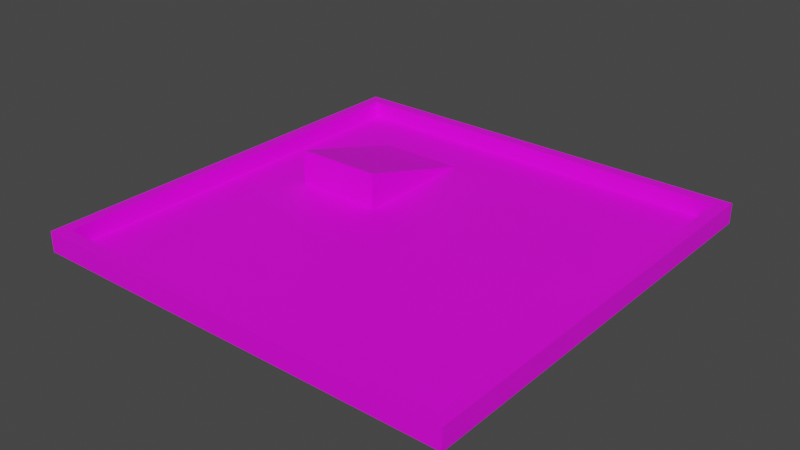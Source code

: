 # Source: bowl.blend  (saved by Blender 2.83.18; exported with 4.5.12 LTS)
import bpy
from mathutils import Matrix  # noqa: F401  (used for matrix-valued properties, if any)

bpy.ops.wm.read_factory_settings(use_empty=True)
scene = bpy.context.scene
scene.name = 'Scene'

# ---- collections
col_collection = bpy.data.collections.new('Collection'); scene.collection.children.link(col_collection)

# ---- images (referenced by path relative to the original .blend; pixels are not part of the script)
import os
ASSET_DIR = os.environ.get("B2B_ASSET_DIR", "")  # directory of the original .blend (textures are referenced by path, not embedded)
HERE = os.path.dirname(os.path.abspath(__file__))  # packed textures are extracted next to this script under _unpacked/

def load_image(name, relpath, width, height, colorspace="sRGB"):
    """Load a texture the original file referenced (path relative to the .blend, or extracted next to this script)."""
    p = next((c for c in (os.path.join(HERE, relpath), os.path.join(ASSET_DIR, relpath)) if relpath and os.path.exists(c)), "")
    if p:
        img = bpy.data.images.load(p, check_existing=True)
        img.name = name
    else:  # same state as the original file: an image datablock whose file is absent (Cycles renders it pink)
        img = bpy.data.images.new(name, width, height)
        img.source = "FILE"
        img.filepath = "//" + (relpath or name)
    img.colorspace_settings.name = colorspace
    return img
img_rdlaz01_bmp = load_image('@RDLAZ01.BMP', '@RDLAZ01.BMP', 1024, 1024, 'sRGB')

# ---- materials (node trees are filled in below, after node groups)
mat_material_002 = bpy.data.materials.new('Material.002')
mat_material_002.use_transparent_shadow = False

# ---- material node trees
mat_material_002.use_nodes = True; mat_material_002.node_tree.nodes.clear()
_N = mat_material_002.node_tree.nodes; _L = mat_material_002.node_tree.links
n0 = _N.new('ShaderNodeBsdfPrincipled'); n0.name = 'Principled BSDF'; n0.location = (10, 300)
n0.distribution = 'GGX'
n0.subsurface_method = 'BURLEY'
n0.inputs[3].default_value = 1.45
n0.inputs[27].default_value = (0.0, 0.0, 0.0, 1.0)
n0.inputs[28].default_value = 1.0
n1 = _N.new('ShaderNodeOutputMaterial'); n1.name = 'Material Output'; n1.location = (300, 300)
n2 = _N.new('ShaderNodeTexImage'); n2.name = 'Image Texture'; n2.location = (-280, 280)
n2.image = img_rdlaz01_bmp
_L.new(n0.outputs[0], n1.inputs[0])
_L.new(n2.outputs[0], n0.inputs[0])
n1.is_active_output = True

# ---- world
world_world = bpy.data.worlds.new('World'); scene.world = world_world
world_world.use_nodes = True; world_world.node_tree.nodes.clear()
_N = world_world.node_tree.nodes; _L = world_world.node_tree.links
n0 = _N.new('ShaderNodeOutputWorld'); n0.name = 'World Output'; n0.location = (300, 300)
n1 = _N.new('ShaderNodeBackground'); n1.name = 'Background'; n1.location = (10, 300)
n1.inputs[0].default_value = (0.05088, 0.05088, 0.05088, 1.0)
_L.new(n1.outputs[0], n0.inputs[0])
n0.is_active_output = True
world_world.color = (0.05088, 0.05088, 0.05088)
world_world.use_sun_shadow = False
world_world.sun_shadow_jitter_overblur = 0.0

# ---- meshes
me_cube_001 = bpy.data.meshes.new('Cube.001')
me_cube_001.from_pydata([(-23.73, -23.73, -0.1287), (-22.37, -22.37, 2.129), (-23.73, 23.73, -0.1287), (-22.37, 22.37, 2.129), (23.73, -23.73, -0.1287), (22.37, -22.37, 2.129), (23.73, 23.73, -0.1287), (22.37, 22.37, 2.129), (-23.73, -23.73, 2.129), (-23.73, 23.73, 2.129), (23.73, 23.73, 2.129), (23.73, -23.73, 2.129), (-22.37, -22.37, 0.01067), (-22.37, 22.37, 0.01067), (22.37, 22.37, 0.01067), (22.37, -22.37, 0.01067), (-22.37, -22.37, 0.3011), (-22.37, 22.37, 0.3011), (22.37, 22.37, 0.3011), (22.37, -22.37, 0.3011), (-15.32, 2.356, -1.799), (-15.32, 2.356, 4.286), (-15.32, 16.64, -1.799), (-15.32, 16.64, 0.2012), (-5.639, 2.356, -1.799), (-5.639, 2.356, 4.286), (-5.639, 16.64, -1.799), (-5.639, 16.64, 0.2012)], [], [(8, 2, 0), (9, 6, 2), (10, 4, 6), (11, 0, 4), (6, 0, 2), (7, 15, 5), (3, 8, 1), (7, 9, 3), (5, 10, 7), (1, 11, 5), (15, 16, 12), (1, 13, 3), (5, 12, 1), (3, 14, 7), (17, 19, 18), (13, 18, 14), (14, 19, 15), (12, 17, 13), (8, 9, 2), (9, 10, 6), (10, 11, 4), (11, 8, 0), (6, 4, 0), (7, 14, 15), (3, 9, 8), (7, 10, 9), (5, 11, 10), (1, 8, 11), (15, 19, 16), (1, 12, 13), (5, 15, 12), (3, 13, 14), (17, 16, 19), (13, 17, 18), (14, 18, 19), (12, 16, 17), (20, 21, 23, 22), (22, 23, 27, 26), (26, 27, 25, 24), (24, 25, 21, 20), (22, 26, 24, 20), (27, 23, 21, 25)])
_uv = me_cube_001.uv_layers.new(name='UVMap')
_uv.uv.foreach_set('vector', [0.625, 0.0, 0.375, 0.25, 0.375, 0.0, 0.625, 0.25, 0.375, 0.5, 0.375, 0.25, 0.625, 0.5, 0.375, 0.75, 0.375, 0.5, 0.625, 0.75, 0.375, 1.0, 0.375, 0.75, 0.375, 0.5, 0.125, 0.75, 0.125, 0.5, 0.6322, 0.5072, 0.6322, 0.7428, 0.6322, 0.7428, 0.8678, 0.5072, 0.875, 0.75, 0.8678, 0.7428, 0.6322, 0.5072, 0.875, 0.5, 0.8678, 0.5072, 0.6322, 0.7428, 0.625, 0.5, 0.6322, 0.5072, 0.8678, 0.7428, 0.625, 0.75, 0.6322, 0.7428, 0.6322, 0.7428, 0.8678, 0.7428, 0.8678, 0.7428, 0.8678, 0.7428, 0.8678, 0.5072, 0.8678, 0.5072, 0.6322, 0.7428, 0.8678, 0.7428, 0.8678, 0.7428, 0.8678, 0.5072, 0.6322, 0.5072, 0.6322, 0.5072, 0.8678, 0.5072, 0.6322, 0.7428, 0.6322, 0.5072, 0.8678, 0.5072, 0.6322, 0.5072, 0.6322, 0.5072, 0.6322, 0.5072, 0.6322, 0.7428, 0.6322, 0.7428, 0.8678, 0.7428, 0.8678, 0.5072, 0.8678, 0.5072, 0.625, 0.0, 0.625, 0.25, 0.375, 0.25, 0.625, 0.25, 0.625, 0.5, 0.375, 0.5, 0.625, 0.5, 0.625, 0.75, 0.375, 0.75, 0.625, 0.75, 0.625, 1.0, 0.375, 1.0, 0.375, 0.5, 0.375, 0.75, 0.125, 0.75, 0.6322, 0.5072, 0.6322, 0.5072, 0.6322, 0.7428, 0.8678, 0.5072, 0.875, 0.5, 0.875, 0.75, 0.6322, 0.5072, 0.625, 0.5, 0.875, 0.5, 0.6322, 0.7428, 0.625, 0.75, 0.625, 0.5, 0.8678, 0.7428, 0.875, 0.75, 0.625, 0.75, 0.6322, 0.7428, 0.6322, 0.7428, 0.8678, 0.7428, 0.8678, 0.7428, 0.8678, 0.7428, 0.8678, 0.5072, 0.6322, 0.7428, 0.6322, 0.7428, 0.8678, 0.7428, 0.8678, 0.5072, 0.8678, 0.5072, 0.6322, 0.5072, 0.8678, 0.5072, 0.8678, 0.7428, 0.6322, 0.7428, 0.8678, 0.5072, 0.8678, 0.5072, 0.6322, 0.5072, 0.6322, 0.5072, 0.6322, 0.5072, 0.6322, 0.7428, 0.8678, 0.7428, 0.8678, 0.7428, 0.8678, 0.5072, 0.375, 0.0, 0.625, 0.0, 0.625, 0.25, 0.375, 0.25, 0.375, 0.25, 0.625, 0.25, 0.625, 0.5, 0.375, 0.5, 0.375, 0.5, 0.625, 0.5, 0.625, 0.75, 0.375, 0.75, 0.375, 0.75, 0.625, 0.75, 0.625, 1.0, 0.375, 1.0, 0.125, 0.5, 0.375, 0.5, 0.375, 0.75, 0.125, 0.75, 0.625, 0.5, 0.875, 0.5, 0.875, 0.75, 0.625, 0.75])
me_cube_001.materials.append(mat_material_002)
me_cube_001.use_remesh_fix_poles = True
me_cube_001.use_remesh_preserve_attributes = False
me_cube_001.use_mirror_vertex_groups = False
me_cube_001.update()

# ---- objects
ob_cube = bpy.data.objects.new('Cube', me_cube_001)

# ---- transforms, parenting, visibility, modifiers, constraints
ob_cube.location = (0.0, 0.0, 0.0)
ob_cube.lineart.crease_threshold = 0.0

# ---- collection membership
col_collection.objects.link(ob_cube)

# ---- scene / render settings (as saved in the file)
scene.frame_start = 1; scene.frame_end = 250; scene.frame_set(1)
scene.render.engine = 'BLENDER_EEVEE_NEXT'
scene.cycles.use_denoising = False
scene.cycles.samples = 128
scene.cycles.sampling_pattern = 'TABULATED_SOBOL'
scene.cycles.use_adaptive_sampling = False
scene.cycles.use_light_tree = False
scene.view_settings.view_transform = 'Filmic'
bpy.context.view_layer.update()

# ---- added for rendering (the .blend has no active camera and no usable light): camera, sun
cam_auto = bpy.data.cameras.new('AutoCamera')
cam_auto.lens = 50.0
cam_auto.sensor_width = 36.0
cam_auto.clip_end = 1094.43
ob_auto_camera = bpy.data.objects.new('AutoCamera', cam_auto)
scene.collection.objects.link(ob_auto_camera)
ob_auto_camera.location = (62.361, -74.8331, 51.1324)
ob_auto_camera.rotation_euler = (1.09748, -7.21219e-08, 0.694738)
scene.camera = ob_auto_camera
light_auto_sun = bpy.data.lights.new('AutoSun', 'SUN')
light_auto_sun.energy = 3.0
light_auto_sun.angle = 0.0523599
ob_auto_sun = bpy.data.objects.new('AutoSun', light_auto_sun)
scene.collection.objects.link(ob_auto_sun)
ob_auto_sun.rotation_euler = (0.872665, 0.174533, 0.523599)
bpy.context.view_layer.update()
